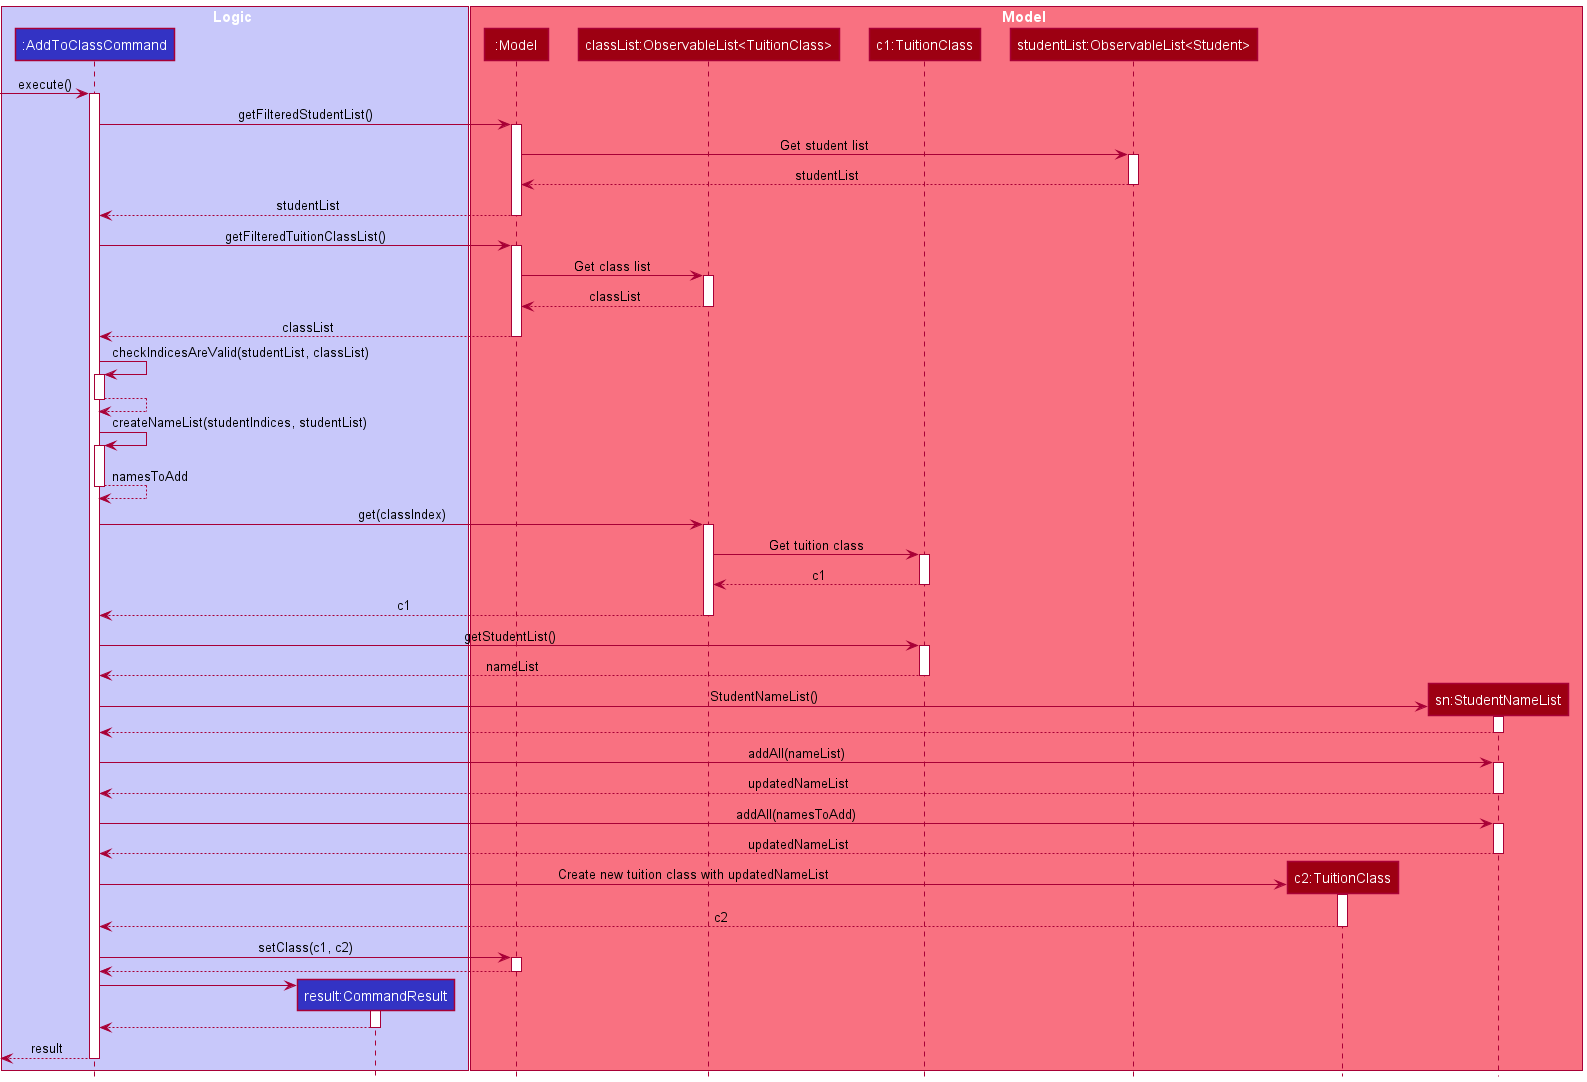

The diagram above was rendered by PlantUML. Its source (embedded in the PNG):
@startuml
!include Style.puml

box Logic LOGIC_COLOR_T1
participant ":AddToClassCommand" as AddToClassCommand LOGIC_COLOR
participant "result:CommandResult" as CommandResult LOGIC_COLOR
end box
box Model MODEL_COLOR_T1
participant ":Model" as Model MODEL_COLOR
participant "classList:ObservableList<TuitionClass>" as tuitionClassList MODEL_COLOR
participant "c1:TuitionClass" as TuitionClass MODEL_COLOR
participant "studentList:ObservableList<Student>" as studentList MODEL_COLOR
participant "c2:TuitionClass" as newTuitionClass MODEL_COLOR
participant "sn:StudentNameList" as newStudentNameList MODEL_COLOR
end box

[-> AddToClassCommand: execute()
activate AddToClassCommand

AddToClassCommand -> Model: getFilteredStudentList()
activate Model
Model -> studentList: Get student list
activate studentList
Model <-- studentList: studentList
deactivate
AddToClassCommand <-- Model: studentList
deactivate Model

AddToClassCommand -> Model: getFilteredTuitionClassList()
activate Model
Model -> tuitionClassList: Get class list
activate tuitionClassList
Model <-- tuitionClassList: classList
deactivate
AddToClassCommand <-- Model: classList
deactivate Model

AddToClassCommand -> AddToClassCommand ++: checkIndicesAreValid(studentList, classList)
AddToClassCommand --> AddToClassCommand --

AddToClassCommand -> AddToClassCommand ++: createNameList(studentIndices, studentList)
AddToClassCommand --> AddToClassCommand --: namesToAdd

AddToClassCommand -> tuitionClassList: get(classIndex)
activate tuitionClassList
tuitionClassList -> TuitionClass: Get tuition class
activate TuitionClass
tuitionClassList <-- TuitionClass: c1
deactivate
AddToClassCommand <-- tuitionClassList: c1
deactivate tuitionClassList

AddToClassCommand -> TuitionClass: getStudentList()
activate TuitionClass
AddToClassCommand <-- TuitionClass: nameList
deactivate

create newStudentNameList
AddToClassCommand -> newStudentNameList : StudentNameList()
activate newStudentNameList
newStudentNameList --> AddToClassCommand
deactivate newStudentNameList
AddToClassCommand -> newStudentNameList : addAll(nameList)
activate newStudentNameList
newStudentNameList --> AddToClassCommand : updatedNameList
deactivate newStudentNameList
AddToClassCommand -> newStudentNameList : addAll(namesToAdd)
activate newStudentNameList
newStudentNameList --> AddToClassCommand : updatedNameList
deactivate newStudentNameList

create newTuitionClass
AddToClassCommand -> newTuitionClass ++ :Create new tuition class with updatedNameList
AddToClassCommand <-- newTuitionClass -- : c2


AddToClassCommand -> Model: setClass(c1, c2)
activate Model
AddToClassCommand <-- Model
deactivate Model
create CommandResult
AddToClassCommand -> CommandResult
activate CommandResult
AddToClassCommand <-- CommandResult
deactivate CommandResult
[<-- AddToClassCommand: result
deactivate AddToClassCommand

@enduml